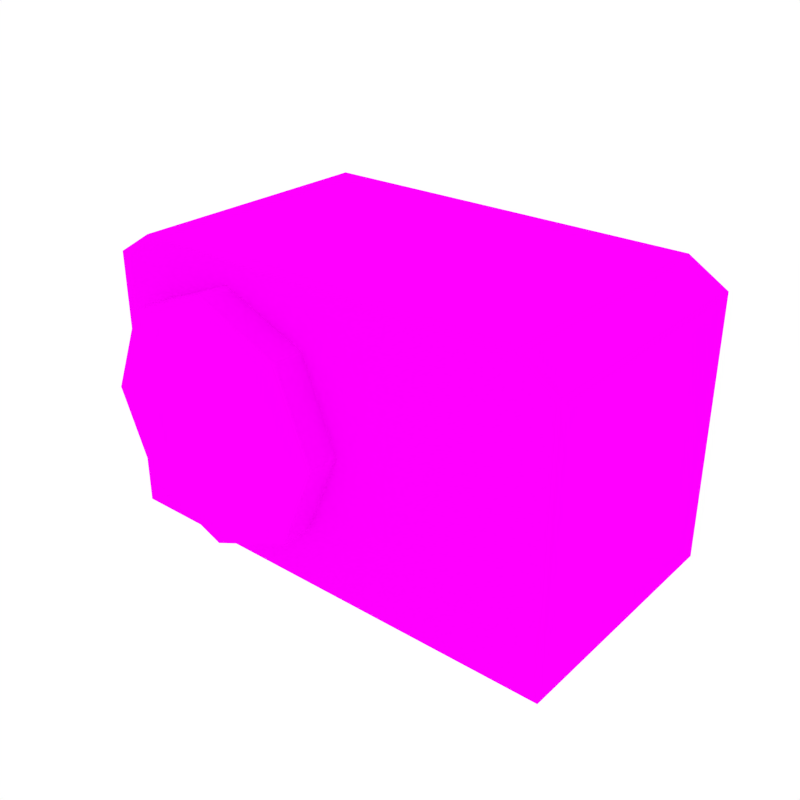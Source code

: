 # Source: AC_Unit.blend  (saved by Blender 2.79.0; exported with 4.5.12 LTS)
import bpy
from mathutils import Matrix  # noqa: F401  (used for matrix-valued properties, if any)

bpy.ops.wm.read_factory_settings(use_empty=True)
scene = bpy.context.scene
scene.name = 'Scene'

# ---- collections
col_collection_1 = bpy.data.collections.new('Collection 1'); scene.collection.children.link(col_collection_1)

# ---- images (referenced by path relative to the original .blend; pixels are not part of the script)
import os
ASSET_DIR = os.environ.get("B2B_ASSET_DIR", "")  # directory of the original .blend (textures are referenced by path, not embedded)
HERE = os.path.dirname(os.path.abspath(__file__))  # packed textures are extracted next to this script under _unpacked/

def load_image(name, relpath, width, height, colorspace="sRGB"):
    """Load a texture the original file referenced (path relative to the .blend, or extracted next to this script)."""
    p = next((c for c in (os.path.join(HERE, relpath), os.path.join(ASSET_DIR, relpath)) if relpath and os.path.exists(c)), "")
    if p:
        img = bpy.data.images.load(p, check_existing=True)
        img.name = name
    else:  # same state as the original file: an image datablock whose file is absent (Cycles renders it pink)
        img = bpy.data.images.new(name, width, height)
        img.source = "FILE"
        img.filepath = "//" + (relpath or name)
    img.colorspace_settings.name = colorspace
    return img
img_texture_green_png_001 = load_image('Texture_Green.png.001', 'Texture_Green.png', 1024, 1024, 'sRGB')

# ---- materials (node trees are filled in below, after node groups)
mat_texture = bpy.data.materials.new('Texture')
mat_texture.alpha_threshold = 0.0
mat_texture.roughness = 0.5

# ---- material node trees
mat_texture.use_nodes = True; mat_texture.node_tree.nodes.clear()
_N = mat_texture.node_tree.nodes; _L = mat_texture.node_tree.links
n0 = _N.new('ShaderNodeOutputMaterial'); n0.name = 'Material Output'; n0.location = (300, 300)
n1 = _N.new('ShaderNodeBsdfDiffuse'); n1.name = 'Diffuse BSDF'; n1.location = (10, 300)
n2 = _N.new('ShaderNodeTexImage'); n2.name = 'Image Texture'; n2.location = (-180, 300)
n2.width = 140
n2.image = img_texture_green_png_001
_L.new(n1.outputs[0], n0.inputs[0])
_L.new(n2.outputs[0], n1.inputs[0])
n0.is_active_output = True

# ---- world
world_world = bpy.data.worlds.new('World'); scene.world = world_world
world_world.color = (1.0, 1.0, 1.0)
world_world.use_sun_shadow = False
world_world.sun_shadow_jitter_overblur = 0.0
world_world.cycles.sampling_method = 'NONE'
world_world.cycles.sample_map_resolution = 256

# ---- meshes
me_cube_108 = bpy.data.meshes.new('Cube.108')
me_cube_108.from_pydata([(-0.1426, -0.07892, 0.0), (-0.1426, 0.07892, 0.0), (0.1426, -0.07892, 0.0), (0.1426, 0.07892, 0.0), (0.01606, -0.05795, 0.08836), (0.01606, -0.09823, 0.08836), (-0.005672, -0.05795, 0.0359), (-0.005672, -0.09823, 0.0359), (-0.05813, -0.05795, 0.01417), (-0.05813, -0.09823, 0.01417), (-0.1106, -0.05795, 0.0359), (-0.1106, -0.09823, 0.0359), (-0.1323, -0.05795, 0.08836), (-0.1323, -0.09823, 0.08836), (-0.1106, -0.05795, 0.1408), (-0.1106, -0.09823, 0.1408), (-0.05813, -0.05795, 0.1626), (-0.05813, -0.09823, 0.1626), (-0.005672, -0.05795, 0.1408), (-0.005672, -0.09823, 0.1408), (-0.1187, -0.07892, 0.1767), (-0.1426, -0.07892, 0.1619), (-0.1426, 0.07892, 0.1619), (-0.1187, 0.07892, 0.1767), (0.1426, -0.07892, 0.1619), (0.1187, -0.07892, 0.1767), (0.1187, 0.07892, 0.1767), (0.1426, 0.07892, 0.1619)], [], [(26, 23, 20, 25), (3, 27, 24, 2), (0, 21, 22, 1), (1, 3, 2, 0), (1, 22, 23, 26, 27, 3), (4, 5, 7, 6), (6, 7, 9, 8), (8, 9, 11, 10), (10, 11, 13, 12), (12, 13, 15, 14), (14, 15, 17, 16), (7, 5, 19, 17, 15, 13, 11, 9), (16, 17, 19, 18), (18, 19, 5, 4), (4, 6, 8, 10, 12, 14, 16, 18), (20, 23, 22, 21), (26, 25, 24, 27), (2, 24, 25, 20, 21, 0)])
_uv = me_cube_108.uv_layers.new(name='UVMap')
_uv.uv.foreach_set('vector', [0.1705, 0.2052, 0.1227, 0.2052, 0.1227, 0.144, 0.1705, 0.144, 0.113, 0.144, 0.113, 0.2001, 0.05561, 0.2001, 0.05561, 0.144, 0.2231, 0.2052, 0.1705, 0.2052, 0.1705, 0.144, 0.2231, 0.144, 0.113, 0.144, 0.113, 0.08272, 0.1705, 0.08272, 0.1705, 0.144, 0.113, 0.144, 0.06041, 0.144, 0.05561, 0.1388, 0.05561, 0.08784, 0.06041, 0.08272, 0.113, 0.08272, 0.6872, 0.6578, 0.6656, 0.6578, 0.6656, 0.631, 0.6872, 0.631, 0.7088, 0.631, 0.7304, 0.631, 0.7304, 0.6476, 0.7088, 0.6476, 0.7088, 0.6476, 0.7304, 0.6476, 0.7304, 0.6642, 0.7088, 0.6642, 0.644, 0.631, 0.6656, 0.631, 0.6656, 0.6578, 0.644, 0.6578, 0.644, 0.6578, 0.6656, 0.6578, 0.6656, 0.6846, 0.644, 0.6846, 0.7088, 0.6642, 0.6872, 0.6642, 0.6872, 0.6476, 0.7088, 0.6476, 0.6013, 0.6895, 0.6013, 0.6619, 0.6138, 0.6376, 0.6315, 0.631, 0.644, 0.6459, 0.644, 0.6735, 0.6315, 0.6978, 0.6138, 0.7044, 0.7088, 0.6476, 0.6872, 0.6476, 0.6872, 0.631, 0.7088, 0.631, 0.6872, 0.6846, 0.6656, 0.6846, 0.6656, 0.6578, 0.6872, 0.6578, 0.5587, 0.6619, 0.5712, 0.6376, 0.5888, 0.631, 0.6013, 0.6459, 0.6013, 0.6735, 0.5888, 0.6978, 0.5712, 0.7044, 0.5587, 0.6895, 0.1227, 0.144, 0.1227, 0.2052, 0.1179, 0.2052, 0.1179, 0.144, 0.113, 0.2052, 0.05561, 0.2052, 0.05561, 0.2001, 0.113, 0.2001, 0.1705, 0.08272, 0.2231, 0.08272, 0.2279, 0.08784, 0.2279, 0.1388, 0.2231, 0.144, 0.1705, 0.144])
me_cube_108.materials.append(mat_texture)
me_cube_108.use_remesh_preserve_volume = False
me_cube_108.use_remesh_preserve_attributes = False
me_cube_108.use_mirror_vertex_groups = False
me_cube_108.update()

# ---- objects
ob_ac_unit = bpy.data.objects.new('AC_Unit', me_cube_108)

# ---- transforms, parenting, visibility, modifiers, constraints
ob_ac_unit.location = (0.0, 0.0, 0.0)
ob_ac_unit.lineart.crease_threshold = 0.0

# ---- collection membership
col_collection_1.objects.link(ob_ac_unit)

# ---- scene / render settings (as saved in the file)
scene.frame_start = 1; scene.frame_end = 250; scene.frame_set(0)
scene.render.engine = 'CYCLES'
scene.render.resolution_x = 1000
scene.render.resolution_y = 1000
scene.render.dither_intensity = 0.0
scene.cycles.samples = 200
scene.cycles.sampling_pattern = 'TABULATED_SOBOL'
scene.cycles.light_sampling_threshold = 0.0
scene.cycles.use_adaptive_sampling = False
scene.cycles.use_light_tree = False
scene.cycles.caustics_reflective = False
scene.cycles.caustics_refractive = False
scene.cycles.blur_glossy = 0.0
scene.cycles.max_bounces = 2
scene.cycles.pixel_filter_type = 'GAUSSIAN'
scene.cycles.sample_clamp_indirect = 0.0
scene.view_settings.view_transform = 'Standard'
bpy.context.view_layer.update()

# ---- added for rendering (the .blend has no active camera): camera
cam_auto = bpy.data.cameras.new('AutoCamera')
cam_auto.lens = 50.0
cam_auto.sensor_width = 36.0
cam_auto.clip_end = 1000.0
ob_auto_camera = bpy.data.objects.new('AutoCamera', cam_auto)
scene.collection.objects.link(ob_auto_camera)
ob_auto_camera.location = (0.351068, -0.430938, 0.369217)
ob_auto_camera.rotation_euler = (1.09748, -7.21219e-08, 0.694738)
scene.camera = ob_auto_camera
bpy.context.view_layer.update()
